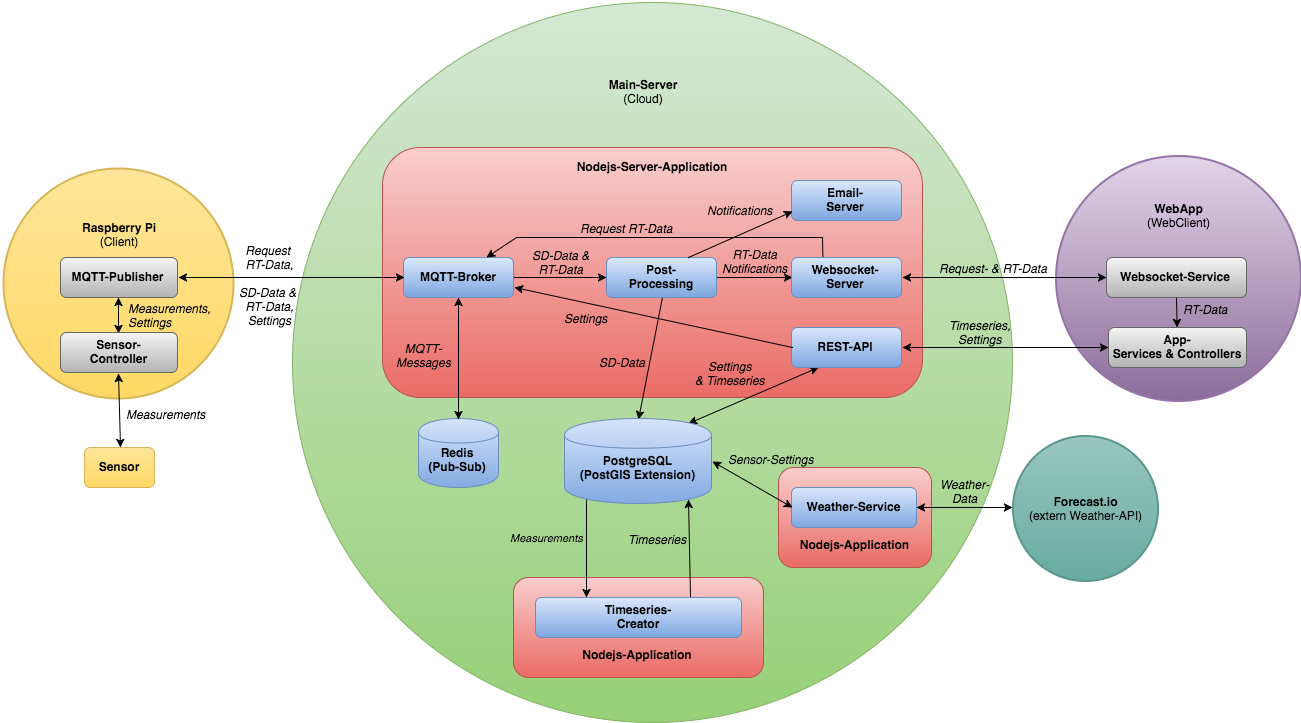

The diagram above was exported from draw.io. Its source (the exported page's mxGraphModel, read from the mxfile embedded in the PNG):
<mxGraphModel dx="2414" dy="1290" grid="1" gridSize="10" guides="1" tooltips="1" connect="1" arrows="1" fold="1" page="1" pageScale="1" pageWidth="826" pageHeight="1169" background="#ffffff" math="0" shadow="0">
  <root>
    <mxCell id="0" />
    <mxCell id="1" parent="0" />
    <mxCell id="85" value="&lt;div&gt;&lt;b&gt;&lt;br&gt;&lt;/b&gt;&lt;div&gt;&lt;br&gt;&lt;/div&gt;&lt;/div&gt;" style="rounded=1;whiteSpace=wrap;html=1;arcSize=50;plain-green" parent="1" vertex="1">
      <mxGeometry x="86" y="115" width="720" height="720" as="geometry" />
    </mxCell>
    <mxCell id="107" value="&lt;div&gt;&lt;b&gt;&lt;br&gt;&lt;/b&gt;&lt;/div&gt;&lt;b&gt;&lt;div&gt;&lt;b&gt;&lt;br&gt;&lt;/b&gt;&lt;/div&gt;&lt;div&gt;&lt;b&gt;&lt;br&gt;&lt;/b&gt;&lt;/div&gt;&lt;div&gt;&lt;b&gt;&lt;br&gt;&lt;/b&gt;&lt;/div&gt;&lt;div&gt;&lt;br&gt;&lt;/div&gt;Nodejs-Application&lt;/b&gt;&lt;div&gt;&lt;b&gt;&lt;br&gt;&lt;/b&gt;&lt;/div&gt;" style="rounded=1;whiteSpace=wrap;html=1;plain-red" vertex="1" parent="1">
      <mxGeometry x="572" y="580" width="153" height="100" as="geometry" />
    </mxCell>
    <mxCell id="84" value="&lt;div&gt;&lt;b&gt;&lt;br&gt;&lt;/b&gt;&lt;/div&gt;&lt;b&gt;&lt;div&gt;&lt;b&gt;&lt;br&gt;&lt;/b&gt;&lt;/div&gt;&lt;div&gt;&lt;b&gt;&lt;br&gt;&lt;/b&gt;&lt;/div&gt;&lt;div&gt;&lt;b&gt;&lt;br&gt;&lt;/b&gt;&lt;/div&gt;&lt;div&gt;&lt;br&gt;&lt;/div&gt;Nodejs-Application&lt;/b&gt;&lt;div&gt;&lt;b&gt;&lt;br&gt;&lt;/b&gt;&lt;/div&gt;" style="rounded=1;whiteSpace=wrap;html=1;plain-red" parent="1" vertex="1">
      <mxGeometry x="307" y="690" width="250" height="100" as="geometry" />
    </mxCell>
    <mxCell id="16" value="&lt;b&gt;WebApp&lt;/b&gt;&lt;div&gt;(WebClient)&lt;div&gt;&lt;br&gt;&lt;/div&gt;&lt;div&gt;&lt;br&gt;&lt;/div&gt;&lt;div&gt;&lt;br&gt;&lt;/div&gt;&lt;div&gt;&lt;br&gt;&lt;/div&gt;&lt;div&gt;&lt;br&gt;&lt;/div&gt;&lt;div&gt;&lt;br&gt;&lt;/div&gt;&lt;div&gt;&lt;br&gt;&lt;/div&gt;&lt;div&gt;&lt;br&gt;&lt;/div&gt;&lt;/div&gt;&lt;div&gt;Settings&lt;/div&gt;" style="strokeWidth=2;html=1;shape=mxgraph.flowchart.start_2;whiteSpace=wrap;plain-purple" parent="1" vertex="1">
      <mxGeometry x="849" y="268" width="245" height="245" as="geometry" />
    </mxCell>
    <mxCell id="8" value="&lt;b&gt;Nodejs-Server-Application&lt;/b&gt;&lt;div&gt;&lt;br&gt;&lt;/div&gt;&lt;div&gt;&lt;br&gt;&lt;/div&gt;&lt;div&gt;&lt;br&gt;&lt;/div&gt;&lt;div&gt;&lt;br&gt;&lt;/div&gt;&lt;div&gt;&lt;br&gt;&lt;/div&gt;&lt;div&gt;&lt;br&gt;&lt;/div&gt;&lt;div&gt;&lt;br&gt;&lt;/div&gt;&lt;div&gt;&lt;br&gt;&lt;/div&gt;&lt;div&gt;&lt;br&gt;&lt;/div&gt;&lt;div&gt;&lt;br&gt;&lt;/div&gt;&lt;div&gt;&lt;br&gt;&lt;/div&gt;&lt;div&gt;&lt;br&gt;&lt;/div&gt;&lt;div&gt;&lt;br&gt;&lt;/div&gt;&lt;div&gt;&lt;br&gt;&lt;/div&gt;&lt;div&gt;&lt;br&gt;&lt;/div&gt;" style="rounded=1;whiteSpace=wrap;html=1;plain-red" parent="1" vertex="1">
      <mxGeometry x="176" y="260" width="540" height="250" as="geometry" />
    </mxCell>
    <mxCell id="40" style="edgeStyle=none;rounded=1;html=1;exitX=1;exitY=0.5;entryX=0;entryY=0.5;startArrow=classic;startFill=1;jettySize=auto;orthogonalLoop=1;" parent="1" source="9" target="67" edge="1">
      <mxGeometry relative="1" as="geometry" />
    </mxCell>
    <mxCell id="46" value="&lt;span&gt;Timeseries,&lt;/span&gt;&lt;div&gt;&lt;span&gt;Settings&lt;/span&gt;&lt;/div&gt;" style="text;html=1;resizable=0;points=[];align=center;verticalAlign=middle;labelBackgroundColor=none;fontStyle=2" parent="40" vertex="1" connectable="0">
      <mxGeometry x="0.0927" y="-3" relative="1" as="geometry">
        <mxPoint x="-35" y="-19" as="offset" />
      </mxGeometry>
    </mxCell>
    <mxCell id="64" style="edgeStyle=none;rounded=1;html=1;exitX=0.25;exitY=1;entryX=0.85;entryY=0.05;labelBackgroundColor=none;startArrow=classic;startFill=1;jettySize=auto;orthogonalLoop=1;entryPerimeter=0;" parent="1" source="9" target="7" edge="1">
      <mxGeometry relative="1" as="geometry" />
    </mxCell>
    <mxCell id="65" value="&lt;div&gt;Settings&lt;/div&gt;&lt;div&gt;&amp;amp; Timeseries&lt;/div&gt;" style="text;html=1;resizable=0;points=[];align=center;verticalAlign=middle;labelBackgroundColor=none;fontStyle=2" parent="64" vertex="1" connectable="0">
      <mxGeometry x="0.332" y="1" relative="1" as="geometry">
        <mxPoint x="-3" y="-33" as="offset" />
      </mxGeometry>
    </mxCell>
    <mxCell id="9" value="REST-API" style="rounded=1;whiteSpace=wrap;html=1;plain-blue;fontStyle=1" parent="1" vertex="1">
      <mxGeometry x="585" y="440" width="110" height="40" as="geometry" />
    </mxCell>
    <mxCell id="38" style="edgeStyle=none;rounded=1;html=1;exitX=1;exitY=0.5;entryX=0;entryY=0.5;startArrow=none;startFill=0;jettySize=auto;orthogonalLoop=1;" parent="1" source="51" target="21" edge="1">
      <mxGeometry relative="1" as="geometry" />
    </mxCell>
    <mxCell id="57" value="RT-Data&lt;div&gt;&lt;span&gt;Notifications&lt;/span&gt;&lt;br&gt;&lt;/div&gt;" style="text;html=1;resizable=0;points=[];align=center;verticalAlign=middle;labelBackgroundColor=none;fontStyle=2" parent="38" vertex="1" connectable="0">
      <mxGeometry x="-0.0848" y="-3" relative="1" as="geometry">
        <mxPoint x="3" y="-20" as="offset" />
      </mxGeometry>
    </mxCell>
    <mxCell id="52" style="edgeStyle=none;rounded=1;html=1;exitX=1;exitY=0.5;entryX=0;entryY=0.5;labelBackgroundColor=none;startArrow=none;startFill=0;jettySize=auto;orthogonalLoop=1;" parent="1" source="10" target="51" edge="1">
      <mxGeometry relative="1" as="geometry" />
    </mxCell>
    <mxCell id="55" value="SD-Data &amp;amp;&lt;div&gt;RT-Data&lt;/div&gt;" style="text;html=1;resizable=0;points=[];align=center;verticalAlign=middle;labelBackgroundColor=none;fontStyle=2" parent="52" vertex="1" connectable="0">
      <mxGeometry x="-0.1034" y="3" relative="1" as="geometry">
        <mxPoint x="3" y="-13" as="offset" />
      </mxGeometry>
    </mxCell>
    <mxCell id="10" value="&lt;div&gt;&lt;span style=&quot;line-height: 1.2&quot;&gt;MQTT-Broker&lt;/span&gt;&lt;br&gt;&lt;/div&gt;" style="rounded=1;whiteSpace=wrap;html=1;plain-blue;fontStyle=1" parent="1" vertex="1">
      <mxGeometry x="197" y="370" width="110" height="40" as="geometry" />
    </mxCell>
    <mxCell id="14" value="&lt;div&gt;&lt;b&gt;&lt;span style=&quot;line-height: 1.2&quot;&gt;Raspberry Pi&lt;/span&gt;&lt;br&gt;&lt;/b&gt;&lt;/div&gt;&lt;div&gt;&lt;div&gt;(Client)&lt;/div&gt;&lt;/div&gt;&lt;div&gt;&lt;br&gt;&lt;/div&gt;&lt;div&gt;&lt;br&gt;&lt;/div&gt;&lt;div&gt;&lt;br&gt;&lt;/div&gt;&lt;div&gt;&lt;br&gt;&lt;/div&gt;&lt;div&gt;&lt;br&gt;&lt;/div&gt;&lt;div&gt;&lt;br&gt;&lt;/div&gt;&lt;div&gt;&lt;br&gt;&lt;/div&gt;" style="strokeWidth=2;html=1;shape=mxgraph.flowchart.start_2;whiteSpace=wrap;plain-yellow;fillColor=#FFE599;" parent="1" vertex="1">
      <mxGeometry x="-203" y="281" width="230" height="230" as="geometry" />
    </mxCell>
    <mxCell id="15" value="" style="endArrow=classic;html=1;exitX=1;exitY=0.5;entryX=0;entryY=0.5;startArrow=classic;startFill=1;" parent="1" source="33" target="10" edge="1">
      <mxGeometry width="50" height="50" relative="1" as="geometry">
        <mxPoint x="350" y="620" as="sourcePoint" />
        <mxPoint x="160" y="410" as="targetPoint" />
      </mxGeometry>
    </mxCell>
    <mxCell id="42" value="&lt;div&gt;&lt;span&gt;Request&amp;nbsp;&lt;/span&gt;&lt;/div&gt;&lt;div&gt;&lt;span&gt;RT-Data,&lt;/span&gt;&lt;/div&gt;&lt;div&gt;&lt;span&gt;&lt;br&gt;&lt;/span&gt;&lt;/div&gt;&lt;div&gt;&lt;span&gt;SD-Data&amp;nbsp;&lt;/span&gt;&lt;span&gt;&amp;amp;&amp;nbsp;&lt;/span&gt;&lt;/div&gt;&lt;div&gt;&lt;span&gt;RT&lt;/span&gt;&lt;span&gt;-Data,&lt;/span&gt;&lt;br&gt;&lt;/div&gt;&lt;div&gt;&lt;span style=&quot;line-height: 1.2&quot;&gt;Settings&lt;/span&gt;&lt;br&gt;&lt;/div&gt;" style="text;html=1;resizable=0;points=[];align=center;verticalAlign=middle;labelBackgroundColor=none;fontStyle=2;direction=south;" parent="15" vertex="1" connectable="0">
      <mxGeometry x="-0.2159" y="-1" relative="1" as="geometry">
        <mxPoint x="2" y="6" as="offset" />
      </mxGeometry>
    </mxCell>
    <mxCell id="17" value="&lt;span&gt;&lt;b&gt;Main-Server&lt;/b&gt;&lt;/span&gt;&lt;div&gt;&lt;span&gt;(Cloud)&lt;/span&gt;&lt;/div&gt;" style="text;html=1;strokeColor=none;fillColor=none;align=center;verticalAlign=middle;whiteSpace=wrap;overflow=hidden;" parent="1" vertex="1">
      <mxGeometry x="351" y="184" width="169" height="40" as="geometry" />
    </mxCell>
    <mxCell id="28" value="Sensor" style="rounded=1;whiteSpace=wrap;html=1;plain-yellow;fontStyle=1;fillColor=#FFE599;" parent="1" vertex="1">
      <mxGeometry x="-122" y="560" width="70" height="40" as="geometry" />
    </mxCell>
    <mxCell id="77" style="edgeStyle=none;rounded=0;html=1;exitX=0.5;exitY=1;entryX=0.5;entryY=0;labelBackgroundColor=none;startArrow=classic;startFill=1;jettySize=auto;orthogonalLoop=1;fontColor=none;" parent="1" source="33" target="75" edge="1">
      <mxGeometry relative="1" as="geometry" />
    </mxCell>
    <mxCell id="79" value="Measurements,&amp;nbsp;&lt;div&gt;Settings&lt;/div&gt;" style="text;html=1;resizable=0;points=[];align=left;verticalAlign=middle;labelBackgroundColor=none;fontColor=#000000;fontStyle=2" parent="77" vertex="1" connectable="0">
      <mxGeometry x="0.04" y="1" relative="1" as="geometry">
        <mxPoint x="7" y="-1" as="offset" />
      </mxGeometry>
    </mxCell>
    <mxCell id="33" value="MQTT-Publisher" style="rounded=1;whiteSpace=wrap;html=1;plain-gray;fontStyle=1" parent="1" vertex="1">
      <mxGeometry x="-146" y="370" width="117" height="40" as="geometry" />
    </mxCell>
    <mxCell id="39" style="edgeStyle=none;rounded=1;html=1;exitX=1;exitY=0.5;startArrow=classic;startFill=1;jettySize=auto;orthogonalLoop=1;entryX=0;entryY=0.5;" parent="1" source="21" target="66" edge="1">
      <mxGeometry relative="1" as="geometry">
        <mxPoint x="710" y="332" as="targetPoint" />
      </mxGeometry>
    </mxCell>
    <mxCell id="43" value="&lt;div&gt;Request- &amp;amp;&amp;nbsp;&lt;span style=&quot;line-height: 1.2&quot;&gt;RT-Data&lt;/span&gt;&lt;/div&gt;" style="text;html=1;resizable=0;points=[];align=center;verticalAlign=middle;labelBackgroundColor=none;fontStyle=2" parent="39" vertex="1" connectable="0">
      <mxGeometry x="0.3261" y="-2" relative="1" as="geometry">
        <mxPoint x="-46" y="-12" as="offset" />
      </mxGeometry>
    </mxCell>
    <mxCell id="72" value="" style="edgeStyle=none;rounded=0;html=1;exitX=0.5;exitY=0;labelBackgroundColor=none;startArrow=none;startFill=0;jettySize=auto;orthogonalLoop=1;fontColor=none;entryX=0.75;entryY=0;" parent="1" target="10" edge="1">
      <mxGeometry relative="1" as="geometry">
        <mxPoint x="616.4705882352941" y="371.41176470588243" as="sourcePoint" />
        <mxPoint x="280" y="371" as="targetPoint" />
        <Array as="points">
          <mxPoint x="616" y="350" />
          <mxPoint x="310" y="350" />
        </Array>
      </mxGeometry>
    </mxCell>
    <mxCell id="83" value="&lt;i&gt;Request RT-Data&lt;/i&gt;" style="text;html=1;resizable=0;points=[];align=center;verticalAlign=middle;labelBackgroundColor=none;" parent="72" vertex="1" connectable="0">
      <mxGeometry x="0.3386" y="1" relative="1" as="geometry">
        <mxPoint x="26" y="-11" as="offset" />
      </mxGeometry>
    </mxCell>
    <mxCell id="21" value="&lt;div&gt;&lt;span style=&quot;line-height: 1.2&quot;&gt;Websocket-&lt;/span&gt;&lt;/div&gt;&lt;div&gt;&lt;span style=&quot;line-height: 1.2&quot;&gt;Server&lt;/span&gt;&lt;br&gt;&lt;/div&gt;" style="rounded=1;whiteSpace=wrap;html=1;plain-blue;fontStyle=1" parent="1" vertex="1">
      <mxGeometry x="585" y="370" width="110" height="40" as="geometry" />
    </mxCell>
    <mxCell id="49" value="&lt;div&gt;&lt;span style=&quot;line-height: 1.2&quot;&gt;Email-&lt;/span&gt;&lt;/div&gt;&lt;div&gt;&lt;span style=&quot;line-height: 1.2&quot;&gt;Server&lt;/span&gt;&lt;/div&gt;" style="rounded=1;whiteSpace=wrap;html=1;plain-blue;fontStyle=1" parent="1" vertex="1">
      <mxGeometry x="585" y="293" width="110" height="40" as="geometry" />
    </mxCell>
    <mxCell id="53" style="edgeStyle=none;rounded=1;html=1;exitX=0.5;exitY=1;entryX=0.5;entryY=0;labelBackgroundColor=none;startArrow=none;startFill=0;jettySize=auto;orthogonalLoop=1;" parent="1" source="51" target="7" edge="1">
      <mxGeometry relative="1" as="geometry" />
    </mxCell>
    <mxCell id="54" value="SD-Data" style="text;html=1;resizable=0;points=[];align=center;verticalAlign=middle;labelBackgroundColor=none;fontStyle=2" parent="53" vertex="1" connectable="0">
      <mxGeometry x="0.0258" y="1" relative="1" as="geometry">
        <mxPoint x="-30" y="1" as="offset" />
      </mxGeometry>
    </mxCell>
    <mxCell id="51" value="&lt;div&gt;Post-&lt;/div&gt;Processing" style="rounded=1;whiteSpace=wrap;html=1;plain-blue;fontStyle=1" parent="1" vertex="1">
      <mxGeometry x="400" y="370" width="110" height="40" as="geometry" />
    </mxCell>
    <mxCell id="92" value="Measurements" style="edgeStyle=none;rounded=0;html=1;exitX=0.15;exitY=0.95;exitPerimeter=0;startArrow=none;startFill=0;endArrow=classic;endFill=1;jettySize=auto;orthogonalLoop=1;entryX=0.25;entryY=0;labelBackgroundColor=none;fontStyle=2;" parent="1" edge="1" target="87" source="7">
      <mxGeometry x="-0.2245" y="-40" relative="1" as="geometry">
        <mxPoint x="404.2413793103449" y="611.5517241379312" as="sourcePoint" />
        <mxPoint x="404.2413793103449" y="659.8275862068965" as="targetPoint" />
        <mxPoint as="offset" />
      </mxGeometry>
    </mxCell>
    <mxCell id="93" style="edgeStyle=none;rounded=0;html=1;exitX=0.85;exitY=0.95;exitPerimeter=0;startArrow=classic;startFill=1;endArrow=none;endFill=0;jettySize=auto;orthogonalLoop=1;entryX=0.75;entryY=0;" parent="1" source="7" target="87" edge="1">
      <mxGeometry relative="1" as="geometry">
        <mxPoint x="507" y="670" as="targetPoint" />
      </mxGeometry>
    </mxCell>
    <mxCell id="94" value="Timeseries" style="text;html=1;resizable=0;points=[];align=center;verticalAlign=middle;labelBackgroundColor=none;fontStyle=2" parent="93" vertex="1" connectable="0">
      <mxGeometry x="-0.05" y="2" relative="1" as="geometry">
        <mxPoint x="-35" y="-7" as="offset" />
      </mxGeometry>
    </mxCell>
    <mxCell id="7" value="&lt;div&gt;&lt;br&gt;&lt;/div&gt;&lt;div&gt;&lt;span style=&quot;line-height: 1.2&quot;&gt;PostgreSQL&lt;/span&gt;&lt;br&gt;&lt;/div&gt;&lt;div&gt;&lt;span style=&quot;line-height: 1.2&quot;&gt;(PostGIS Extension)&lt;/span&gt;&lt;/div&gt;" style="shape=cylinder;whiteSpace=wrap;html=1;plain-blue;fontStyle=1" parent="1" vertex="1">
      <mxGeometry x="358" y="531" width="147" height="85" as="geometry" />
    </mxCell>
    <mxCell id="62" style="edgeStyle=none;rounded=1;html=1;exitX=0.75;exitY=0;startArrow=none;startFill=0;jettySize=auto;orthogonalLoop=1;entryX=0;entryY=0.75;" parent="1" source="51" target="49" edge="1">
      <mxGeometry x="498.2352941176473" y="400.41176470588243" as="geometry">
        <mxPoint x="498.2352941176473" y="400.41176470588243" as="sourcePoint" />
        <mxPoint x="573.5294117647059" y="400.41176470588243" as="targetPoint" />
      </mxGeometry>
    </mxCell>
    <mxCell id="63" value="Notifications" style="text;html=1;resizable=0;points=[];align=center;verticalAlign=middle;labelBackgroundColor=none;fontStyle=2" parent="62" vertex="1" connectable="0">
      <mxGeometry x="-0.0848" y="-3" relative="1" as="geometry">
        <mxPoint x="2" y="-30" as="offset" />
      </mxGeometry>
    </mxCell>
    <mxCell id="68" style="edgeStyle=none;rounded=1;html=1;exitX=0.5;exitY=1;labelBackgroundColor=none;startArrow=none;startFill=0;jettySize=auto;orthogonalLoop=1;noLabel=1;fontColor=none;fontStyle=2" parent="1" source="66" target="67" edge="1">
      <mxGeometry relative="1" as="geometry" />
    </mxCell>
    <mxCell id="69" value="RT-Data" style="text;html=1;resizable=0;points=[];align=center;verticalAlign=middle;labelBackgroundColor=none;fontStyle=2" parent="68" vertex="1" connectable="0">
      <mxGeometry x="0.0928" y="3" relative="1" as="geometry">
        <mxPoint x="25" y="-5" as="offset" />
      </mxGeometry>
    </mxCell>
    <mxCell id="66" value="Websocket-Service" style="rounded=1;whiteSpace=wrap;html=1;plain-gray;fontStyle=1" parent="1" vertex="1">
      <mxGeometry x="900" y="370" width="140" height="40" as="geometry" />
    </mxCell>
    <mxCell id="67" value="&lt;div&gt;App-&lt;/div&gt;Services &amp;amp; Controllers" style="rounded=1;whiteSpace=wrap;html=1;plain-gray;fontStyle=1" parent="1" vertex="1">
      <mxGeometry x="902" y="440" width="138" height="40" as="geometry" />
    </mxCell>
    <mxCell id="70" style="edgeStyle=none;rounded=1;html=1;entryX=1;entryY=0.75;labelBackgroundColor=none;startArrow=none;startFill=0;jettySize=auto;orthogonalLoop=1;exitX=0;exitY=0.5;" parent="1" source="9" target="10" edge="1">
      <mxGeometry x="196.52941176470586" y="289.41176470588243" as="geometry">
        <mxPoint x="564" y="460" as="sourcePoint" />
        <mxPoint x="275.3529411764707" y="289.41176470588243" as="targetPoint" />
      </mxGeometry>
    </mxCell>
    <mxCell id="71" value="Settings" style="text;html=1;resizable=0;points=[];align=center;verticalAlign=middle;labelBackgroundColor=none;fontStyle=2" parent="70" vertex="1" connectable="0">
      <mxGeometry x="-0.1034" y="3" relative="1" as="geometry">
        <mxPoint x="-82" y="-6" as="offset" />
      </mxGeometry>
    </mxCell>
    <mxCell id="76" style="edgeStyle=none;rounded=0;html=1;exitX=0.5;exitY=1;entryX=0.5;entryY=0;labelBackgroundColor=none;startArrow=classic;startFill=1;jettySize=auto;orthogonalLoop=1;fontColor=none;" parent="1" source="75" target="28" edge="1">
      <mxGeometry relative="1" as="geometry" />
    </mxCell>
    <mxCell id="78" value="Measurements" style="text;html=1;resizable=0;points=[];align=center;verticalAlign=middle;labelBackgroundColor=#ffffff;fontColor=none;fontStyle=2" parent="76" vertex="1" connectable="0">
      <mxGeometry x="0.0882" y="2" relative="1" as="geometry">
        <mxPoint x="43" as="offset" />
      </mxGeometry>
    </mxCell>
    <mxCell id="75" value="Sensor-&lt;div&gt;Controller&lt;/div&gt;" style="rounded=1;whiteSpace=wrap;html=1;plain-gray;fontStyle=1" parent="1" vertex="1">
      <mxGeometry x="-146" y="445" width="117" height="40" as="geometry" />
    </mxCell>
    <mxCell id="80" value="&lt;div&gt;&lt;br&gt;&lt;/div&gt;&lt;div&gt;Redis&lt;/div&gt;&lt;div&gt;(Pub-Sub)&lt;/div&gt;" style="shape=cylinder;whiteSpace=wrap;html=1;plain-blue;fontStyle=1" parent="1" vertex="1">
      <mxGeometry x="212" y="531" width="80" height="69" as="geometry" />
    </mxCell>
    <mxCell id="81" style="edgeStyle=none;rounded=1;html=1;exitX=0.5;exitY=1;entryX=0.5;entryY=0;labelBackgroundColor=none;startArrow=classic;startFill=1;jettySize=auto;orthogonalLoop=1;" parent="1" source="10" target="80" edge="1">
      <mxGeometry x="445" y="420" as="geometry">
        <mxPoint x="445" y="420" as="sourcePoint" />
        <mxPoint x="513" y="533" as="targetPoint" />
      </mxGeometry>
    </mxCell>
    <mxCell id="82" value="MQTT-&lt;div&gt;Messages&lt;/div&gt;" style="text;html=1;resizable=0;points=[];align=center;verticalAlign=middle;labelBackgroundColor=none;fontStyle=2" parent="81" vertex="1" connectable="0">
      <mxGeometry x="0.0258" y="1" relative="1" as="geometry">
        <mxPoint x="-37" y="-5" as="offset" />
      </mxGeometry>
    </mxCell>
    <mxCell id="87" value="&lt;div&gt;Timeseries-&lt;/div&gt;&lt;div&gt;Creator&lt;/div&gt;" style="rounded=1;whiteSpace=wrap;html=1;plain-blue;fontStyle=1" parent="1" vertex="1">
      <mxGeometry x="329" y="710" width="206" height="40" as="geometry" />
    </mxCell>
    <mxCell id="111" style="edgeStyle=none;rounded=0;html=1;exitX=1;exitY=0.5;entryX=0;entryY=0.5;entryPerimeter=0;labelBackgroundColor=#FFFFFF;startArrow=classic;startFill=1;endArrow=classic;endFill=1;jettySize=auto;orthogonalLoop=1;fontSize=12;fontColor=#000000;" edge="1" parent="1" source="99" target="109">
      <mxGeometry relative="1" as="geometry" />
    </mxCell>
    <mxCell id="115" value="Weather-&lt;div&gt;Data&lt;/div&gt;" style="text;html=1;resizable=0;points=[];align=center;verticalAlign=middle;labelBackgroundColor=none;fontSize=12;fontColor=#000000;fontStyle=2" vertex="1" connectable="0" parent="111">
      <mxGeometry x="-0.0345" y="4" relative="1" as="geometry">
        <mxPoint x="1" y="-13" as="offset" />
      </mxGeometry>
    </mxCell>
    <mxCell id="99" value="&lt;div&gt;Weather-Service&lt;/div&gt;" style="rounded=1;whiteSpace=wrap;html=1;plain-blue;fontStyle=1" vertex="1" parent="1">
      <mxGeometry x="585" y="600" width="125" height="40" as="geometry" />
    </mxCell>
    <mxCell id="103" style="edgeStyle=none;rounded=0;html=1;exitX=0;exitY=0.5;entryX=1;entryY=0.5;labelBackgroundColor=#FFFFFF;startArrow=classic;startFill=1;endArrow=classic;endFill=1;jettySize=auto;orthogonalLoop=1;fontSize=12;fontColor=#000000;" edge="1" parent="1" source="99" target="7">
      <mxGeometry relative="1" as="geometry" />
    </mxCell>
    <mxCell id="106" value="&lt;span&gt;Sensor-&lt;/span&gt;&lt;span style=&quot;line-height: 1.2&quot;&gt;Settings&lt;/span&gt;" style="text;html=1;resizable=0;points=[];align=center;verticalAlign=middle;labelBackgroundColor=none;fontSize=12;fontColor=#000000;fontStyle=2" vertex="1" connectable="0" parent="103">
      <mxGeometry x="-0.1051" y="2" relative="1" as="geometry">
        <mxPoint x="15" y="-30" as="offset" />
      </mxGeometry>
    </mxCell>
    <mxCell id="109" value="&lt;b&gt;Forecast.io&lt;/b&gt;&lt;div&gt;(extern Weather-API)&lt;/div&gt;" style="strokeWidth=2;html=1;shape=mxgraph.flowchart.start_2;whiteSpace=wrap;fillColor=#9AC7BF;strokeColor=#5B968C;gradientColor=#67AB9F;" vertex="1" parent="1">
      <mxGeometry x="806" y="548" width="145" height="145" as="geometry" />
    </mxCell>
  </root>
</mxGraphModel>